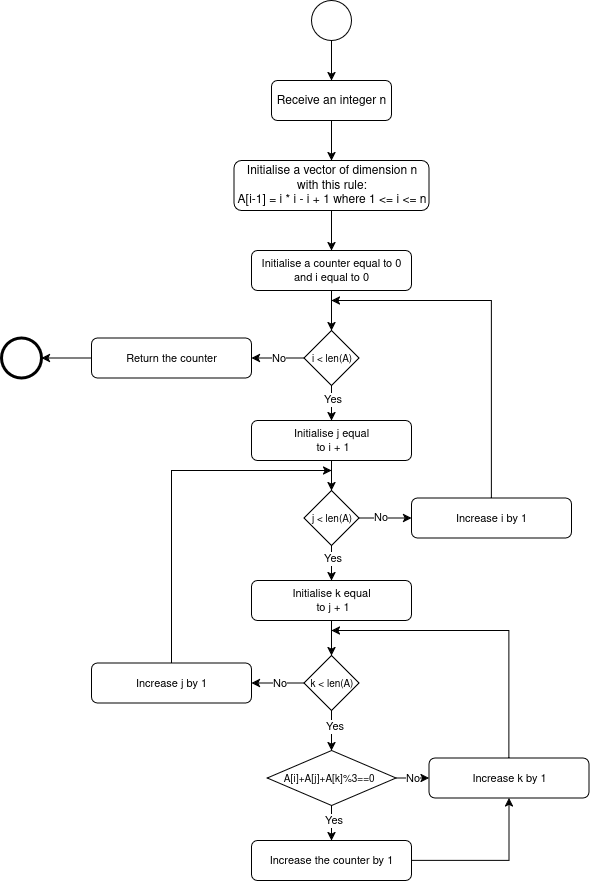

The diagram above was exported from draw.io. Its source (the exported page's mxGraphModel, read from the mxfile embedded in the PNG):
<mxGraphModel dx="1426" dy="797" grid="0" gridSize="10" guides="1" tooltips="1" connect="1" arrows="1" fold="1" page="1" pageScale="1" pageWidth="850" pageHeight="1100" background="#ffffff" math="0" shadow="0">
  <root>
    <mxCell id="0" />
    <mxCell id="1" parent="0" />
    <mxCell id="uSHFyEGqvVHMhk2APjxr-140" value="" style="edgeStyle=orthogonalEdgeStyle;rounded=0;orthogonalLoop=1;jettySize=auto;html=1;" edge="1" parent="1">
      <mxGeometry relative="1" as="geometry">
        <mxPoint x="400" y="150" as="targetPoint" />
      </mxGeometry>
    </mxCell>
    <mxCell id="uSHFyEGqvVHMhk2APjxr-214" value="" style="edgeStyle=orthogonalEdgeStyle;rounded=0;orthogonalLoop=1;jettySize=auto;html=1;" edge="1" parent="1">
      <mxGeometry relative="1" as="geometry">
        <mxPoint x="400" y="150" as="targetPoint" />
      </mxGeometry>
    </mxCell>
    <mxCell id="uSHFyEGqvVHMhk2APjxr-248" value="" style="edgeStyle=orthogonalEdgeStyle;rounded=0;orthogonalLoop=1;jettySize=auto;html=1;" edge="1" parent="1">
      <mxGeometry relative="1" as="geometry">
        <mxPoint x="400" y="150" as="targetPoint" />
      </mxGeometry>
    </mxCell>
    <mxCell id="uSHFyEGqvVHMhk2APjxr-348" style="edgeStyle=orthogonalEdgeStyle;rounded=0;orthogonalLoop=1;jettySize=auto;html=1;exitX=0.5;exitY=1;exitDx=0;exitDy=0;entryX=0.5;entryY=0;entryDx=0;entryDy=0;" edge="1" parent="1" source="uSHFyEGqvVHMhk2APjxr-349" target="uSHFyEGqvVHMhk2APjxr-351">
      <mxGeometry relative="1" as="geometry" />
    </mxCell>
    <mxCell id="uSHFyEGqvVHMhk2APjxr-349" value="" style="ellipse;whiteSpace=wrap;html=1;aspect=fixed;" vertex="1" parent="1">
      <mxGeometry x="400" y="80" width="40" height="40" as="geometry" />
    </mxCell>
    <mxCell id="uSHFyEGqvVHMhk2APjxr-350" style="edgeStyle=orthogonalEdgeStyle;rounded=0;orthogonalLoop=1;jettySize=auto;html=1;exitX=0.5;exitY=1;exitDx=0;exitDy=0;entryX=0.5;entryY=0;entryDx=0;entryDy=0;" edge="1" parent="1" source="uSHFyEGqvVHMhk2APjxr-351" target="uSHFyEGqvVHMhk2APjxr-353">
      <mxGeometry relative="1" as="geometry" />
    </mxCell>
    <mxCell id="uSHFyEGqvVHMhk2APjxr-351" value="Receive an integer n" style="rounded=1;whiteSpace=wrap;html=1;" vertex="1" parent="1">
      <mxGeometry x="360" y="160" width="120" height="40" as="geometry" />
    </mxCell>
    <mxCell id="uSHFyEGqvVHMhk2APjxr-352" style="edgeStyle=orthogonalEdgeStyle;rounded=0;orthogonalLoop=1;jettySize=auto;html=1;exitX=0.5;exitY=1;exitDx=0;exitDy=0;entryX=0.5;entryY=0;entryDx=0;entryDy=0;" edge="1" parent="1" source="uSHFyEGqvVHMhk2APjxr-353" target="uSHFyEGqvVHMhk2APjxr-355">
      <mxGeometry relative="1" as="geometry" />
    </mxCell>
    <mxCell id="uSHFyEGqvVHMhk2APjxr-353" value="Initialise a vector of dimension n with this rule:&lt;div&gt;A[i-1] = i * i - i + 1 where 1 &amp;lt;= i &amp;lt;= n&lt;/div&gt;" style="rounded=1;whiteSpace=wrap;html=1;" vertex="1" parent="1">
      <mxGeometry x="322.5" y="240" width="195" height="50" as="geometry" />
    </mxCell>
    <mxCell id="uSHFyEGqvVHMhk2APjxr-354" style="edgeStyle=orthogonalEdgeStyle;rounded=0;orthogonalLoop=1;jettySize=auto;html=1;exitX=0.5;exitY=1;exitDx=0;exitDy=0;entryX=0.5;entryY=0;entryDx=0;entryDy=0;" edge="1" parent="1" source="uSHFyEGqvVHMhk2APjxr-355" target="uSHFyEGqvVHMhk2APjxr-362">
      <mxGeometry relative="1" as="geometry">
        <mxPoint x="420" y="410" as="targetPoint" />
      </mxGeometry>
    </mxCell>
    <mxCell id="uSHFyEGqvVHMhk2APjxr-355" value="Initialise a counter equal to 0 and i equal to 0" style="rounded=1;whiteSpace=wrap;html=1;fontSize=11;" vertex="1" parent="1">
      <mxGeometry x="340" y="330" width="160" height="40" as="geometry" />
    </mxCell>
    <mxCell id="uSHFyEGqvVHMhk2APjxr-356" value="" style="ellipse;whiteSpace=wrap;html=1;aspect=fixed;strokeWidth=3;" vertex="1" parent="1">
      <mxGeometry x="90" y="417.5" width="40" height="40" as="geometry" />
    </mxCell>
    <mxCell id="uSHFyEGqvVHMhk2APjxr-357" style="edgeStyle=orthogonalEdgeStyle;rounded=0;orthogonalLoop=1;jettySize=auto;html=1;exitX=0.5;exitY=1;exitDx=0;exitDy=0;entryX=0.5;entryY=0;entryDx=0;entryDy=0;" edge="1" parent="1" source="uSHFyEGqvVHMhk2APjxr-358" target="uSHFyEGqvVHMhk2APjxr-367">
      <mxGeometry relative="1" as="geometry" />
    </mxCell>
    <mxCell id="uSHFyEGqvVHMhk2APjxr-358" value="Initialise j equal&lt;div&gt;&amp;nbsp;to i + 1&lt;/div&gt;" style="rounded=1;whiteSpace=wrap;html=1;fontSize=11;" vertex="1" parent="1">
      <mxGeometry x="340" y="500" width="160" height="40" as="geometry" />
    </mxCell>
    <mxCell id="uSHFyEGqvVHMhk2APjxr-359" value="No" style="edgeStyle=orthogonalEdgeStyle;rounded=0;orthogonalLoop=1;jettySize=auto;html=1;exitX=0;exitY=0.5;exitDx=0;exitDy=0;entryX=1;entryY=0.5;entryDx=0;entryDy=0;" edge="1" parent="1" source="uSHFyEGqvVHMhk2APjxr-362" target="uSHFyEGqvVHMhk2APjxr-369">
      <mxGeometry relative="1" as="geometry" />
    </mxCell>
    <mxCell id="uSHFyEGqvVHMhk2APjxr-360" style="edgeStyle=orthogonalEdgeStyle;rounded=0;orthogonalLoop=1;jettySize=auto;html=1;exitX=0.5;exitY=1;exitDx=0;exitDy=0;entryX=0.5;entryY=0;entryDx=0;entryDy=0;" edge="1" parent="1" source="uSHFyEGqvVHMhk2APjxr-362" target="uSHFyEGqvVHMhk2APjxr-358">
      <mxGeometry relative="1" as="geometry" />
    </mxCell>
    <mxCell id="uSHFyEGqvVHMhk2APjxr-361" value="Yes" style="edgeLabel;html=1;align=center;verticalAlign=middle;resizable=0;points=[];" vertex="1" connectable="0" parent="uSHFyEGqvVHMhk2APjxr-360">
      <mxGeometry x="-0.2607" relative="1" as="geometry">
        <mxPoint as="offset" />
      </mxGeometry>
    </mxCell>
    <mxCell id="uSHFyEGqvVHMhk2APjxr-362" value="i &amp;lt; len(A)" style="rhombus;whiteSpace=wrap;html=1;fontSize=10;" vertex="1" parent="1">
      <mxGeometry x="392.5" y="410" width="55" height="55" as="geometry" />
    </mxCell>
    <mxCell id="uSHFyEGqvVHMhk2APjxr-363" style="edgeStyle=orthogonalEdgeStyle;rounded=0;orthogonalLoop=1;jettySize=auto;html=1;exitX=0.5;exitY=1;exitDx=0;exitDy=0;entryX=0.5;entryY=0;entryDx=0;entryDy=0;" edge="1" parent="1" source="uSHFyEGqvVHMhk2APjxr-367" target="uSHFyEGqvVHMhk2APjxr-373">
      <mxGeometry relative="1" as="geometry" />
    </mxCell>
    <mxCell id="uSHFyEGqvVHMhk2APjxr-364" value="Yes" style="edgeLabel;html=1;align=center;verticalAlign=middle;resizable=0;points=[];" vertex="1" connectable="0" parent="uSHFyEGqvVHMhk2APjxr-363">
      <mxGeometry x="-0.3001" relative="1" as="geometry">
        <mxPoint as="offset" />
      </mxGeometry>
    </mxCell>
    <mxCell id="uSHFyEGqvVHMhk2APjxr-365" style="edgeStyle=orthogonalEdgeStyle;rounded=0;orthogonalLoop=1;jettySize=auto;html=1;exitX=1;exitY=0.5;exitDx=0;exitDy=0;entryX=0;entryY=0.5;entryDx=0;entryDy=0;" edge="1" parent="1" source="uSHFyEGqvVHMhk2APjxr-367" target="uSHFyEGqvVHMhk2APjxr-371">
      <mxGeometry relative="1" as="geometry" />
    </mxCell>
    <mxCell id="uSHFyEGqvVHMhk2APjxr-366" value="No" style="edgeLabel;html=1;align=center;verticalAlign=middle;resizable=0;points=[];" vertex="1" connectable="0" parent="uSHFyEGqvVHMhk2APjxr-365">
      <mxGeometry x="-0.1874" relative="1" as="geometry">
        <mxPoint y="-1" as="offset" />
      </mxGeometry>
    </mxCell>
    <mxCell id="uSHFyEGqvVHMhk2APjxr-367" value="j &amp;lt; len(A)" style="rhombus;whiteSpace=wrap;html=1;fontSize=10;" vertex="1" parent="1">
      <mxGeometry x="392.5" y="570" width="55" height="55" as="geometry" />
    </mxCell>
    <mxCell id="uSHFyEGqvVHMhk2APjxr-368" style="edgeStyle=orthogonalEdgeStyle;rounded=0;orthogonalLoop=1;jettySize=auto;html=1;exitX=0;exitY=0.5;exitDx=0;exitDy=0;entryX=1;entryY=0.5;entryDx=0;entryDy=0;" edge="1" parent="1" source="uSHFyEGqvVHMhk2APjxr-369" target="uSHFyEGqvVHMhk2APjxr-356">
      <mxGeometry relative="1" as="geometry" />
    </mxCell>
    <mxCell id="uSHFyEGqvVHMhk2APjxr-369" value="Return the counter" style="rounded=1;whiteSpace=wrap;html=1;fontSize=11;" vertex="1" parent="1">
      <mxGeometry x="180" y="417.5" width="160" height="40" as="geometry" />
    </mxCell>
    <mxCell id="uSHFyEGqvVHMhk2APjxr-370" style="edgeStyle=orthogonalEdgeStyle;rounded=0;orthogonalLoop=1;jettySize=auto;html=1;exitX=0.5;exitY=0;exitDx=0;exitDy=0;" edge="1" parent="1" source="uSHFyEGqvVHMhk2APjxr-371">
      <mxGeometry relative="1" as="geometry">
        <mxPoint x="420" y="380" as="targetPoint" />
        <Array as="points">
          <mxPoint x="580" y="380" />
        </Array>
      </mxGeometry>
    </mxCell>
    <mxCell id="uSHFyEGqvVHMhk2APjxr-371" value="Increase i by 1" style="rounded=1;whiteSpace=wrap;html=1;fontSize=11;" vertex="1" parent="1">
      <mxGeometry x="500" y="577.5" width="160" height="40" as="geometry" />
    </mxCell>
    <mxCell id="uSHFyEGqvVHMhk2APjxr-372" style="edgeStyle=orthogonalEdgeStyle;rounded=0;orthogonalLoop=1;jettySize=auto;html=1;exitX=0.5;exitY=1;exitDx=0;exitDy=0;entryX=0.5;entryY=0;entryDx=0;entryDy=0;" edge="1" parent="1" source="uSHFyEGqvVHMhk2APjxr-373" target="uSHFyEGqvVHMhk2APjxr-378">
      <mxGeometry relative="1" as="geometry" />
    </mxCell>
    <mxCell id="uSHFyEGqvVHMhk2APjxr-373" value="Initialise k equal&lt;div&gt;&amp;nbsp;to j + 1&lt;/div&gt;" style="rounded=1;whiteSpace=wrap;html=1;fontSize=11;" vertex="1" parent="1">
      <mxGeometry x="340" y="660" width="160" height="40" as="geometry" />
    </mxCell>
    <mxCell id="uSHFyEGqvVHMhk2APjxr-374" style="edgeStyle=orthogonalEdgeStyle;rounded=0;orthogonalLoop=1;jettySize=auto;html=1;exitX=0;exitY=0.5;exitDx=0;exitDy=0;entryX=1;entryY=0.5;entryDx=0;entryDy=0;" edge="1" parent="1" source="uSHFyEGqvVHMhk2APjxr-378" target="uSHFyEGqvVHMhk2APjxr-380">
      <mxGeometry relative="1" as="geometry" />
    </mxCell>
    <mxCell id="uSHFyEGqvVHMhk2APjxr-375" value="No" style="edgeLabel;html=1;align=center;verticalAlign=middle;resizable=0;points=[];" vertex="1" connectable="0" parent="uSHFyEGqvVHMhk2APjxr-374">
      <mxGeometry x="0.1119" y="1" relative="1" as="geometry">
        <mxPoint x="4" y="-1" as="offset" />
      </mxGeometry>
    </mxCell>
    <mxCell id="uSHFyEGqvVHMhk2APjxr-376" style="edgeStyle=orthogonalEdgeStyle;rounded=0;orthogonalLoop=1;jettySize=auto;html=1;exitX=0.5;exitY=1;exitDx=0;exitDy=0;entryX=0.5;entryY=0;entryDx=0;entryDy=0;" edge="1" parent="1" source="uSHFyEGqvVHMhk2APjxr-378" target="uSHFyEGqvVHMhk2APjxr-385">
      <mxGeometry relative="1" as="geometry" />
    </mxCell>
    <mxCell id="uSHFyEGqvVHMhk2APjxr-377" value="Yes" style="edgeLabel;html=1;align=center;verticalAlign=middle;resizable=0;points=[];" vertex="1" connectable="0" parent="uSHFyEGqvVHMhk2APjxr-376">
      <mxGeometry x="-0.1893" y="2" relative="1" as="geometry">
        <mxPoint as="offset" />
      </mxGeometry>
    </mxCell>
    <mxCell id="uSHFyEGqvVHMhk2APjxr-378" value="k &amp;lt; len(A)" style="rhombus;whiteSpace=wrap;html=1;fontSize=10;" vertex="1" parent="1">
      <mxGeometry x="392.5" y="735" width="55" height="55" as="geometry" />
    </mxCell>
    <mxCell id="uSHFyEGqvVHMhk2APjxr-379" style="edgeStyle=orthogonalEdgeStyle;rounded=0;orthogonalLoop=1;jettySize=auto;html=1;exitX=0.5;exitY=0;exitDx=0;exitDy=0;" edge="1" parent="1" source="uSHFyEGqvVHMhk2APjxr-380">
      <mxGeometry relative="1" as="geometry">
        <mxPoint x="420" y="550" as="targetPoint" />
        <Array as="points">
          <mxPoint x="260" y="550" />
        </Array>
      </mxGeometry>
    </mxCell>
    <mxCell id="uSHFyEGqvVHMhk2APjxr-380" value="Increase j by 1" style="rounded=1;whiteSpace=wrap;html=1;fontSize=11;" vertex="1" parent="1">
      <mxGeometry x="180" y="742.5" width="160" height="40" as="geometry" />
    </mxCell>
    <mxCell id="uSHFyEGqvVHMhk2APjxr-381" style="edgeStyle=orthogonalEdgeStyle;rounded=0;orthogonalLoop=1;jettySize=auto;html=1;exitX=0.5;exitY=1;exitDx=0;exitDy=0;entryX=0.5;entryY=0;entryDx=0;entryDy=0;" edge="1" parent="1" source="uSHFyEGqvVHMhk2APjxr-385" target="uSHFyEGqvVHMhk2APjxr-387">
      <mxGeometry relative="1" as="geometry" />
    </mxCell>
    <mxCell id="uSHFyEGqvVHMhk2APjxr-382" value="Yes" style="edgeLabel;html=1;align=center;verticalAlign=middle;resizable=0;points=[];" vertex="1" connectable="0" parent="uSHFyEGqvVHMhk2APjxr-381">
      <mxGeometry x="-0.1818" y="1" relative="1" as="geometry">
        <mxPoint as="offset" />
      </mxGeometry>
    </mxCell>
    <mxCell id="uSHFyEGqvVHMhk2APjxr-383" style="edgeStyle=orthogonalEdgeStyle;rounded=0;orthogonalLoop=1;jettySize=auto;html=1;exitX=1;exitY=0.5;exitDx=0;exitDy=0;entryX=0;entryY=0.5;entryDx=0;entryDy=0;" edge="1" parent="1" source="uSHFyEGqvVHMhk2APjxr-385" target="uSHFyEGqvVHMhk2APjxr-389">
      <mxGeometry relative="1" as="geometry" />
    </mxCell>
    <mxCell id="uSHFyEGqvVHMhk2APjxr-384" value="No" style="edgeLabel;html=1;align=center;verticalAlign=middle;resizable=0;points=[];" vertex="1" connectable="0" parent="uSHFyEGqvVHMhk2APjxr-383">
      <mxGeometry x="-0.0233" relative="1" as="geometry">
        <mxPoint as="offset" />
      </mxGeometry>
    </mxCell>
    <mxCell id="uSHFyEGqvVHMhk2APjxr-385" value="A[i]+A[j]+A[k]%3==0 &amp;nbsp;" style="rhombus;whiteSpace=wrap;html=1;fontSize=10;" vertex="1" parent="1">
      <mxGeometry x="355.63" y="830" width="128.75" height="55" as="geometry" />
    </mxCell>
    <mxCell id="uSHFyEGqvVHMhk2APjxr-386" style="edgeStyle=orthogonalEdgeStyle;rounded=0;orthogonalLoop=1;jettySize=auto;html=1;exitX=1;exitY=0.5;exitDx=0;exitDy=0;entryX=0.5;entryY=1;entryDx=0;entryDy=0;" edge="1" parent="1" source="uSHFyEGqvVHMhk2APjxr-387" target="uSHFyEGqvVHMhk2APjxr-389">
      <mxGeometry relative="1" as="geometry" />
    </mxCell>
    <mxCell id="uSHFyEGqvVHMhk2APjxr-387" value="Increase the counter by 1" style="rounded=1;whiteSpace=wrap;html=1;fontSize=11;" vertex="1" parent="1">
      <mxGeometry x="340" y="920" width="160" height="40" as="geometry" />
    </mxCell>
    <mxCell id="uSHFyEGqvVHMhk2APjxr-388" style="edgeStyle=orthogonalEdgeStyle;rounded=0;orthogonalLoop=1;jettySize=auto;html=1;exitX=0.5;exitY=0;exitDx=0;exitDy=0;" edge="1" parent="1" source="uSHFyEGqvVHMhk2APjxr-389">
      <mxGeometry relative="1" as="geometry">
        <mxPoint x="420" y="710" as="targetPoint" />
        <Array as="points">
          <mxPoint x="598" y="710" />
        </Array>
      </mxGeometry>
    </mxCell>
    <mxCell id="uSHFyEGqvVHMhk2APjxr-389" value="Increase k by 1" style="rounded=1;whiteSpace=wrap;html=1;fontSize=11;" vertex="1" parent="1">
      <mxGeometry x="517.5" y="837.5" width="160" height="40" as="geometry" />
    </mxCell>
  </root>
</mxGraphModel>